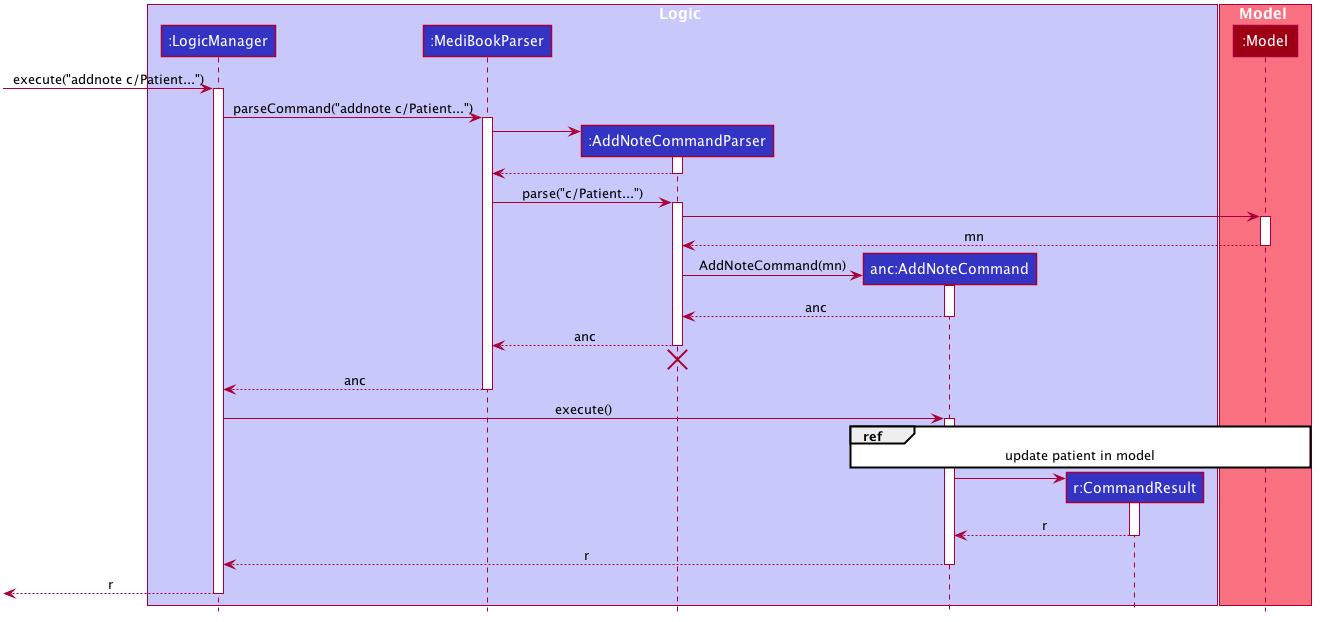

The diagram above was rendered by PlantUML. Its source (embedded in the PNG):
@startuml








skinparam BackgroundColor #FFFFFFF

skinparam Shadowing false

skinparam Class {
    FontColor #FFFFFF
    BorderThickness 1
    BorderColor #FFFFFF
    StereotypeFontColor #FFFFFF
    FontName Arial
}

skinparam Actor {
    BorderColor #000000
    Color #000000
    FontName Arial
}

skinparam Sequence {
    MessageAlign center
    BoxFontSize 15
    BoxPadding 0
    BoxFontColor #FFFFFF
    FontName Arial
}

skinparam Participant {
    FontColor #FFFFFFF
    Padding 20
}

skinparam MinClassWidth 50
skinparam ParticipantPadding 10
skinparam Shadowing false
skinparam DefaultTextAlignment center
skinparam packageStyle Rectangle

hide footbox
hide members
hide circle

box Logic #C8C8FA
participant ":LogicManager" as LogicManager #3333C4
participant ":MediBookParser" as MediBookParser #3333C4
participant ":AddNoteCommandParser" as AddNoteCommandParser #3333C4
participant "anc:AddNoteCommand" as AddNoteCommand #3333C4
participant "r:CommandResult" as CommandResult #3333C4
end box

box Model #F97181
participant ":Model" as Model #9D0012
end box

[-> LogicManager : execute("addnote c/Patient...")
activate LogicManager

LogicManager -> MediBookParser : parseCommand("addnote c/Patient...")
activate MediBookParser

create AddNoteCommandParser
MediBookParser -> AddNoteCommandParser
activate AddNoteCommandParser

AddNoteCommandParser --> MediBookParser
deactivate AddNoteCommandParser

MediBookParser -> AddNoteCommandParser : parse("c/Patient...")
activate AddNoteCommandParser

AddNoteCommandParser -> Model
activate Model

Model --> AddNoteCommandParser : mn
deactivate Model

create AddNoteCommand
AddNoteCommandParser -> AddNoteCommand : AddNoteCommand(mn)
activate AddNoteCommand

AddNoteCommand --> AddNoteCommandParser : anc
deactivate AddNoteCommand

AddNoteCommandParser --> MediBookParser : anc
deactivate AddNoteCommandParser


AddNoteCommandParser -[hidden]-> MediBookParser
destroy AddNoteCommandParser

MediBookParser --> LogicManager : anc
deactivate MediBookParser

LogicManager -> AddNoteCommand : execute()
activate AddNoteCommand

ref over AddNoteCommand, Model : update patient in model

create CommandResult
AddNoteCommand -> CommandResult
activate CommandResult

CommandResult --> AddNoteCommand : r
deactivate CommandResult

AddNoteCommand --> LogicManager : r
deactivate AddNoteCommand

[<--LogicManager : r
deactivate LogicManager
@enduml